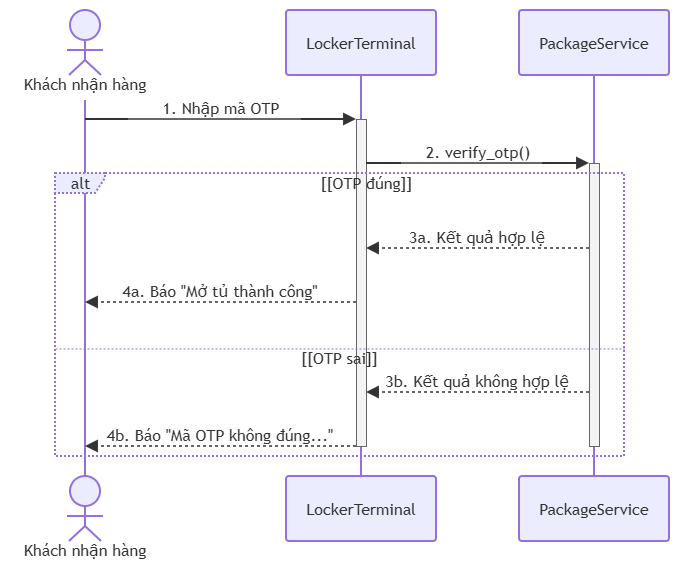

The diagram above was exported from draw.io. Its source (the exported page's mxGraphModel, read from the mxfile embedded in the PNG):
<mxGraphModel dx="1030" dy="596" grid="1" gridSize="10" guides="1" tooltips="1" connect="1" arrows="1" fold="1" page="1" pageScale="1" pageWidth="850" pageHeight="1100" math="0" shadow="0">
  <root>
    <mxCell id="0" />
    <mxCell id="1" parent="0" />
    <UserObject label="" mermaidData="{&#10;  &quot;data&quot;: &quot;sequenceDiagram\n    actor Khach as Khách nhận hàng\n    participant LT as LockerTerminal\n    participant PS as PackageService\n\n    Khach -&gt;&gt; LT: 1. Nhập mã OTP\n    activate LT\n    \n    LT -&gt;&gt; PS: 2. verify_otp()\n    activate PS\n\n    alt [OTP đúng]\n        PS --&gt;&gt; LT: 3a. Kết quả hợp lệ\n        LT --&gt;&gt; Khach: 4a. Báo \&quot;Mở tủ thành công\&quot;\n        \n    else [OTP sai]\n        PS --&gt;&gt; LT: 3b. Kết quả không hợp lệ\n        LT --&gt;&gt; Khach: 4b. Báo \&quot;Mã OTP không đúng...\&quot;\n    end\n    \n    deactivate PS\n    deactivate LT&quot;,&#10;  &quot;config&quot;: null&#10;}" id="y05fIpxxNL46ZERtRTXu-1">
      <mxCell connectable="0" parent="1" style="group;transparentBounds=1;editIcon=1;lockedGroup=0;groupPadding=10;" vertex="1">
        <mxGeometry as="geometry" />
      </mxCell>
    </UserObject>
    <UserObject label="Khách nhận hàng" mermaidId="n:Khach" mermaidBaseStyle="html=1;shape=umlLifeline;perimeter=lifelinePerimeter;whiteSpace=wrap;container=1;dropTarget=0;collapsible=0;recursiveResize=0;outlineConnect=0;portConstraint=eastwest;newEdgeStyle={&quot;edgeStyle&quot;:&quot;elbowEdgeStyle&quot;,&quot;elbow&quot;:&quot;vertical&quot;,&quot;curved&quot;:0,&quot;rounded&quot;:0};lifelineDashed=0;strokeWidth=2;rounded=1;absoluteArcSize=1;arcSize=6;lifelineColor=light-dark(#9370DB,#cccccc);participant=seqActorStick;verticalAlign=bottom;align=center;spacingBottom=4;size=90;lifelineMirror=1;fillColor=light-dark(#ECECFF,#1f2020);strokeColor=light-dark(#9370DB,#cccccc);fontColor=light-dark(#333333,#cccccc);fontFamily=Trebuchet MS,Verdana,Arial,sans-serif;fontSize=16;" mermaidBaseValue="Khách nhận hàng" id="y05fIpxxNL46ZERtRTXu-2">
      <mxCell parent="y05fIpxxNL46ZERtRTXu-1" style="html=1;shape=umlLifeline;perimeter=lifelinePerimeter;whiteSpace=wrap;container=1;dropTarget=0;collapsible=0;recursiveResize=0;outlineConnect=0;portConstraint=eastwest;newEdgeStyle={&quot;edgeStyle&quot;:&quot;elbowEdgeStyle&quot;,&quot;elbow&quot;:&quot;vertical&quot;,&quot;curved&quot;:0,&quot;rounded&quot;:0};lifelineDashed=0;strokeWidth=2;rounded=1;absoluteArcSize=1;arcSize=6;lifelineColor=light-dark(#9370DB,#cccccc);participant=seqActorStick;verticalAlign=bottom;align=center;spacingBottom=4;size=90;lifelineMirror=1;fillColor=light-dark(#ECECFF,#1f2020);strokeColor=light-dark(#9370DB,#cccccc);fontColor=light-dark(#333333,#cccccc);fontFamily=Trebuchet MS,Verdana,Arial,sans-serif;fontSize=16;" vertex="1">
        <mxGeometry height="556" width="150" x="30" y="30" as="geometry" />
      </mxCell>
    </UserObject>
    <UserObject label="LockerTerminal" mermaidId="n:LT" mermaidBaseStyle="html=1;shape=umlLifeline;perimeter=lifelinePerimeter;whiteSpace=wrap;container=1;dropTarget=0;collapsible=0;recursiveResize=0;outlineConnect=0;portConstraint=eastwest;newEdgeStyle={&quot;edgeStyle&quot;:&quot;elbowEdgeStyle&quot;,&quot;elbow&quot;:&quot;vertical&quot;,&quot;curved&quot;:0,&quot;rounded&quot;:0};lifelineDashed=0;strokeWidth=2;rounded=1;absoluteArcSize=1;arcSize=6;lifelineColor=light-dark(#9370DB,#cccccc);size=65;lifelineMirror=1;fillColor=light-dark(#ECECFF,#1f2020);strokeColor=light-dark(#9370DB,#cccccc);fontColor=light-dark(#333333,#cccccc);fontFamily=Trebuchet MS,Verdana,Arial,sans-serif;fontSize=16;" mermaidBaseValue="LockerTerminal" id="y05fIpxxNL46ZERtRTXu-3">
      <mxCell parent="y05fIpxxNL46ZERtRTXu-1" style="html=1;shape=umlLifeline;perimeter=lifelinePerimeter;whiteSpace=wrap;container=1;dropTarget=0;collapsible=0;recursiveResize=0;outlineConnect=0;portConstraint=eastwest;newEdgeStyle={&quot;edgeStyle&quot;:&quot;elbowEdgeStyle&quot;,&quot;elbow&quot;:&quot;vertical&quot;,&quot;curved&quot;:0,&quot;rounded&quot;:0};lifelineDashed=0;strokeWidth=2;rounded=1;absoluteArcSize=1;arcSize=6;lifelineColor=light-dark(#9370DB,#cccccc);size=65;lifelineMirror=1;fillColor=light-dark(#ECECFF,#1f2020);strokeColor=light-dark(#9370DB,#cccccc);fontColor=light-dark(#333333,#cccccc);fontFamily=Trebuchet MS,Verdana,Arial,sans-serif;fontSize=16;" vertex="1">
        <mxGeometry height="531" width="150" x="306" y="30" as="geometry" />
      </mxCell>
    </UserObject>
    <mxCell id="y05fIpxxNL46ZERtRTXu-4" parent="y05fIpxxNL46ZERtRTXu-3" style="html=1;points=[];perimeter=orthogonalPerimeter;outlineConnect=0;targetShapes=umlLifeline;portConstraint=eastwest;newEdgeStyle={&quot;edgeStyle&quot;:&quot;elbowEdgeStyle&quot;,&quot;elbow&quot;:&quot;vertical&quot;,&quot;curved&quot;:0,&quot;rounded&quot;:0};fillColor=light-dark(#f4f4f4,#2a2a2a);strokeColor=light-dark(#666666,#cccccc);fontColor=light-dark(#333333,#cccccc);fontFamily=Trebuchet MS,Verdana,Arial,sans-serif;fontSize=16;" value="" vertex="1">
      <mxGeometry height="327" width="10" x="70" y="109" as="geometry" />
    </mxCell>
    <UserObject label="PackageService" mermaidId="n:PS" mermaidBaseStyle="html=1;shape=umlLifeline;perimeter=lifelinePerimeter;whiteSpace=wrap;container=1;dropTarget=0;collapsible=0;recursiveResize=0;outlineConnect=0;portConstraint=eastwest;newEdgeStyle={&quot;edgeStyle&quot;:&quot;elbowEdgeStyle&quot;,&quot;elbow&quot;:&quot;vertical&quot;,&quot;curved&quot;:0,&quot;rounded&quot;:0};lifelineDashed=0;strokeWidth=2;rounded=1;absoluteArcSize=1;arcSize=6;lifelineColor=light-dark(#9370DB,#cccccc);size=65;lifelineMirror=1;fillColor=light-dark(#ECECFF,#1f2020);strokeColor=light-dark(#9370DB,#cccccc);fontColor=light-dark(#333333,#cccccc);fontFamily=Trebuchet MS,Verdana,Arial,sans-serif;fontSize=16;" mermaidBaseValue="PackageService" id="y05fIpxxNL46ZERtRTXu-5">
      <mxCell parent="y05fIpxxNL46ZERtRTXu-1" style="html=1;shape=umlLifeline;perimeter=lifelinePerimeter;whiteSpace=wrap;container=1;dropTarget=0;collapsible=0;recursiveResize=0;outlineConnect=0;portConstraint=eastwest;newEdgeStyle={&quot;edgeStyle&quot;:&quot;elbowEdgeStyle&quot;,&quot;elbow&quot;:&quot;vertical&quot;,&quot;curved&quot;:0,&quot;rounded&quot;:0};lifelineDashed=0;strokeWidth=2;rounded=1;absoluteArcSize=1;arcSize=6;lifelineColor=light-dark(#9370DB,#cccccc);size=65;lifelineMirror=1;fillColor=light-dark(#ECECFF,#1f2020);strokeColor=light-dark(#9370DB,#cccccc);fontColor=light-dark(#333333,#cccccc);fontFamily=Trebuchet MS,Verdana,Arial,sans-serif;fontSize=16;" vertex="1">
        <mxGeometry height="531" width="150" x="539" y="30" as="geometry" />
      </mxCell>
    </UserObject>
    <mxCell id="y05fIpxxNL46ZERtRTXu-6" parent="y05fIpxxNL46ZERtRTXu-5" style="html=1;points=[];perimeter=orthogonalPerimeter;outlineConnect=0;targetShapes=umlLifeline;portConstraint=eastwest;newEdgeStyle={&quot;edgeStyle&quot;:&quot;elbowEdgeStyle&quot;,&quot;elbow&quot;:&quot;vertical&quot;,&quot;curved&quot;:0,&quot;rounded&quot;:0};fillColor=light-dark(#f4f4f4,#2a2a2a);strokeColor=light-dark(#666666,#cccccc);fontColor=light-dark(#333333,#cccccc);fontFamily=Trebuchet MS,Verdana,Arial,sans-serif;fontSize=16;" value="" vertex="1">
      <mxGeometry height="283" width="10" x="70" y="153" as="geometry" />
    </mxCell>
    <UserObject label="alt" mermaidId="n:f0" mermaidBaseStyle="html=1;shape=umlFrame;dashed=1;fixDash=1;dashPattern=2 2;strokeWidth=2;pointerEvents=0;dropTarget=0;fillColor=light-dark(#ECECFF,#1f2020);strokeColor=light-dark(#9370DB,#cccccc);fontSize=16;align=center;verticalAlign=middle;fontFamily=Trebuchet MS,Verdana,Arial,sans-serif;fontColor=light-dark(#333333,#cccccc);height=20;width=50;" mermaidBaseValue="alt" id="y05fIpxxNL46ZERtRTXu-7">
      <mxCell parent="y05fIpxxNL46ZERtRTXu-1" style="html=1;shape=umlFrame;dashed=1;fixDash=1;dashPattern=2 2;strokeWidth=2;pointerEvents=0;dropTarget=0;fillColor=light-dark(#ECECFF,#1f2020);strokeColor=light-dark(#9370DB,#cccccc);fontSize=16;align=center;verticalAlign=middle;fontFamily=Trebuchet MS,Verdana,Arial,sans-serif;fontColor=light-dark(#333333,#cccccc);height=20;width=50;" vertex="1">
        <mxGeometry height="283" width="569" x="75" y="193" as="geometry" />
      </mxCell>
    </UserObject>
    <mxCell id="y05fIpxxNL46ZERtRTXu-8" parent="y05fIpxxNL46ZERtRTXu-7" style="text;strokeColor=none;fillColor=none;align=center;verticalAlign=middle;whiteSpace=wrap;fontSize=16;fontFamily=Trebuchet MS,Verdana,Arial,sans-serif;fontColor=light-dark(#333333,#cccccc);" value="[[OTP đúng]]" vertex="1">
      <mxGeometry height="16" width="515" x="54" y="2" as="geometry" />
    </mxCell>
    <mxCell id="y05fIpxxNL46ZERtRTXu-9" parent="y05fIpxxNL46ZERtRTXu-7" style="shape=line;dashed=1;fixDash=1;dashPattern=2 2;strokeColor=light-dark(#9370DB,#cccccc);" vertex="1">
      <mxGeometry height="1" width="569" y="175" as="geometry" />
    </mxCell>
    <mxCell id="y05fIpxxNL46ZERtRTXu-10" parent="y05fIpxxNL46ZERtRTXu-7" style="text;strokeColor=none;fillColor=none;align=center;verticalAlign=middle;whiteSpace=wrap;fontSize=16;fontFamily=Trebuchet MS,Verdana,Arial,sans-serif;fontColor=light-dark(#333333,#cccccc);" value="[[OTP sai]]" vertex="1">
      <mxGeometry height="16" width="569" y="177" as="geometry" />
    </mxCell>
    <UserObject label="1. Nhập mã OTP" mermaidId="e:Khach-&gt;LT#0" mermaidBaseStyle="endArrow=block;endSize=9;verticalAlign=bottom;edgeStyle=elbowEdgeStyle;elbow=vertical;curved=0;rounded=0;fontSize=16;labelBackgroundColor=none;strokeWidth=1.5;strokeColor=light-dark(#333333,#cccccc);fontColor=light-dark(#333333,#cccccc);fontFamily=Trebuchet MS,Verdana,Arial,sans-serif;" mermaidBaseValue="1. Nhập mã OTP" id="y05fIpxxNL46ZERtRTXu-11">
      <mxCell edge="1" parent="y05fIpxxNL46ZERtRTXu-1" source="y05fIpxxNL46ZERtRTXu-2" style="endArrow=block;endSize=9;verticalAlign=bottom;edgeStyle=elbowEdgeStyle;elbow=vertical;curved=0;rounded=0;fontSize=16;labelBackgroundColor=none;strokeWidth=1.5;strokeColor=light-dark(#333333,#cccccc);fontColor=light-dark(#333333,#cccccc);fontFamily=Trebuchet MS,Verdana,Arial,sans-serif;" target="y05fIpxxNL46ZERtRTXu-4">
        <mxGeometry relative="1" as="geometry">
          <Array as="points">
            <mxPoint x="241" y="139" />
          </Array>
          <mxPoint x="105" y="139" as="sourcePoint" />
          <mxPoint x="376" y="139" as="targetPoint" />
        </mxGeometry>
      </mxCell>
    </UserObject>
    <UserObject label="2. verify_otp()" mermaidId="e:LT-&gt;PS#0" mermaidBaseStyle="endArrow=block;endSize=9;verticalAlign=bottom;edgeStyle=elbowEdgeStyle;elbow=vertical;curved=0;rounded=0;fontSize=16;labelBackgroundColor=none;strokeWidth=1.5;strokeColor=light-dark(#333333,#cccccc);fontColor=light-dark(#333333,#cccccc);fontFamily=Trebuchet MS,Verdana,Arial,sans-serif;" mermaidBaseValue="2. verify_otp()" id="y05fIpxxNL46ZERtRTXu-12">
      <mxCell edge="1" parent="y05fIpxxNL46ZERtRTXu-1" source="y05fIpxxNL46ZERtRTXu-4" style="endArrow=block;endSize=9;verticalAlign=bottom;edgeStyle=elbowEdgeStyle;elbow=vertical;curved=0;rounded=0;fontSize=16;labelBackgroundColor=none;strokeWidth=1.5;strokeColor=light-dark(#333333,#cccccc);fontColor=light-dark(#333333,#cccccc);fontFamily=Trebuchet MS,Verdana,Arial,sans-serif;" target="y05fIpxxNL46ZERtRTXu-6">
        <mxGeometry relative="1" as="geometry">
          <Array as="points">
            <mxPoint x="498" y="183" />
          </Array>
          <mxPoint x="386" y="183" as="sourcePoint" />
          <mxPoint x="609" y="183" as="targetPoint" />
        </mxGeometry>
      </mxCell>
    </UserObject>
    <UserObject label="3a. Kết quả hợp lệ" mermaidId="e:PS-&gt;LT#0" mermaidBaseStyle="dashed=1;fixDash=1;dashPattern=3 3;endArrow=block;endSize=9;verticalAlign=bottom;edgeStyle=elbowEdgeStyle;elbow=vertical;curved=0;rounded=0;fontSize=16;labelBackgroundColor=none;strokeWidth=1.5;strokeColor=light-dark(#333333,#cccccc);fontColor=light-dark(#333333,#cccccc);fontFamily=Trebuchet MS,Verdana,Arial,sans-serif;" mermaidBaseValue="3a. Kết quả hợp lệ" id="y05fIpxxNL46ZERtRTXu-13">
      <mxCell edge="1" parent="y05fIpxxNL46ZERtRTXu-1" source="y05fIpxxNL46ZERtRTXu-6" style="dashed=1;fixDash=1;dashPattern=3 3;endArrow=block;endSize=9;verticalAlign=bottom;edgeStyle=elbowEdgeStyle;elbow=vertical;curved=0;rounded=0;fontSize=16;labelBackgroundColor=none;strokeWidth=1.5;strokeColor=light-dark(#333333,#cccccc);fontColor=light-dark(#333333,#cccccc);fontFamily=Trebuchet MS,Verdana,Arial,sans-serif;" target="y05fIpxxNL46ZERtRTXu-4">
        <mxGeometry relative="1" as="geometry">
          <Array as="points">
            <mxPoint x="498" y="268" />
          </Array>
          <mxPoint x="609" y="268" as="sourcePoint" />
          <mxPoint x="386" y="268" as="targetPoint" />
        </mxGeometry>
      </mxCell>
    </UserObject>
    <UserObject label="4a. Báo &quot;Mở tủ thành công&quot;" mermaidId="e:LT-&gt;Khach#0" mermaidBaseStyle="dashed=1;fixDash=1;dashPattern=3 3;endArrow=block;endSize=9;verticalAlign=bottom;edgeStyle=elbowEdgeStyle;elbow=vertical;curved=0;rounded=0;fontSize=16;labelBackgroundColor=none;strokeWidth=1.5;strokeColor=light-dark(#333333,#cccccc);fontColor=light-dark(#333333,#cccccc);fontFamily=Trebuchet MS,Verdana,Arial,sans-serif;" mermaidBaseValue="4a. Báo &quot;Mở tủ thành công&quot;" id="y05fIpxxNL46ZERtRTXu-14">
      <mxCell edge="1" parent="y05fIpxxNL46ZERtRTXu-1" source="y05fIpxxNL46ZERtRTXu-4" style="dashed=1;fixDash=1;dashPattern=3 3;endArrow=block;endSize=9;verticalAlign=bottom;edgeStyle=elbowEdgeStyle;elbow=vertical;curved=0;rounded=0;fontSize=16;labelBackgroundColor=none;strokeWidth=1.5;strokeColor=light-dark(#333333,#cccccc);fontColor=light-dark(#333333,#cccccc);fontFamily=Trebuchet MS,Verdana,Arial,sans-serif;" target="y05fIpxxNL46ZERtRTXu-2">
        <mxGeometry relative="1" as="geometry">
          <Array as="points">
            <mxPoint x="241" y="322" />
          </Array>
          <mxPoint x="376" y="322" as="sourcePoint" />
          <mxPoint x="105" y="322" as="targetPoint" />
        </mxGeometry>
      </mxCell>
    </UserObject>
    <UserObject label="3b. Kết quả không hợp lệ" mermaidId="e:PS-&gt;LT#1" mermaidBaseStyle="dashed=1;fixDash=1;dashPattern=3 3;endArrow=block;endSize=9;verticalAlign=bottom;edgeStyle=elbowEdgeStyle;elbow=vertical;curved=0;rounded=0;fontSize=16;labelBackgroundColor=none;strokeWidth=1.5;strokeColor=light-dark(#333333,#cccccc);fontColor=light-dark(#333333,#cccccc);fontFamily=Trebuchet MS,Verdana,Arial,sans-serif;" mermaidBaseValue="3b. Kết quả không hợp lệ" id="y05fIpxxNL46ZERtRTXu-15">
      <mxCell edge="1" parent="y05fIpxxNL46ZERtRTXu-1" source="y05fIpxxNL46ZERtRTXu-6" style="dashed=1;fixDash=1;dashPattern=3 3;endArrow=block;endSize=9;verticalAlign=bottom;edgeStyle=elbowEdgeStyle;elbow=vertical;curved=0;rounded=0;fontSize=16;labelBackgroundColor=none;strokeWidth=1.5;strokeColor=light-dark(#333333,#cccccc);fontColor=light-dark(#333333,#cccccc);fontFamily=Trebuchet MS,Verdana,Arial,sans-serif;" target="y05fIpxxNL46ZERtRTXu-4">
        <mxGeometry relative="1" as="geometry">
          <Array as="points">
            <mxPoint x="498" y="412" />
          </Array>
          <mxPoint x="609" y="412" as="sourcePoint" />
          <mxPoint x="386" y="412" as="targetPoint" />
        </mxGeometry>
      </mxCell>
    </UserObject>
    <UserObject label="4b. Báo &quot;Mã OTP không đúng...&quot;" mermaidId="e:LT-&gt;Khach#1" mermaidBaseStyle="dashed=1;fixDash=1;dashPattern=3 3;endArrow=block;endSize=9;verticalAlign=bottom;edgeStyle=elbowEdgeStyle;elbow=vertical;curved=0;rounded=0;fontSize=16;labelBackgroundColor=none;strokeWidth=1.5;strokeColor=light-dark(#333333,#cccccc);fontColor=light-dark(#333333,#cccccc);fontFamily=Trebuchet MS,Verdana,Arial,sans-serif;" mermaidBaseValue="4b. Báo &quot;Mã OTP không đúng...&quot;" id="y05fIpxxNL46ZERtRTXu-16">
      <mxCell edge="1" parent="y05fIpxxNL46ZERtRTXu-1" source="y05fIpxxNL46ZERtRTXu-4" style="dashed=1;fixDash=1;dashPattern=3 3;endArrow=block;endSize=9;verticalAlign=bottom;edgeStyle=elbowEdgeStyle;elbow=vertical;curved=0;rounded=0;fontSize=16;labelBackgroundColor=none;strokeWidth=1.5;strokeColor=light-dark(#333333,#cccccc);fontColor=light-dark(#333333,#cccccc);fontFamily=Trebuchet MS,Verdana,Arial,sans-serif;" target="y05fIpxxNL46ZERtRTXu-2">
        <mxGeometry relative="1" as="geometry">
          <Array as="points">
            <mxPoint x="241" y="466" />
          </Array>
          <mxPoint x="376" y="466" as="sourcePoint" />
          <mxPoint x="105" y="466" as="targetPoint" />
        </mxGeometry>
      </mxCell>
    </UserObject>
  </root>
</mxGraphModel>